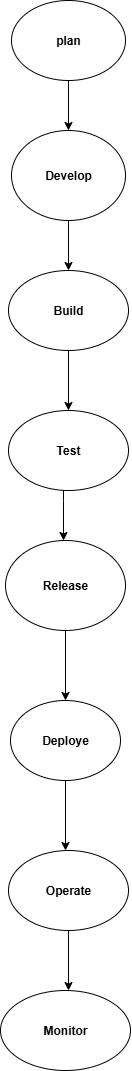

The diagram above was exported from draw.io. Its source (the exported page's mxGraphModel, read from the mxfile embedded in the PNG):
<mxGraphModel dx="868" dy="468" grid="1" gridSize="10" guides="1" tooltips="1" connect="1" arrows="1" fold="1" page="1" pageScale="1" pageWidth="827" pageHeight="1169" math="0" shadow="0">
  <root>
    <mxCell id="0" />
    <mxCell id="1" parent="0" />
    <mxCell id="o2WQOzoB9Ck838mINhsw-1" style="edgeStyle=orthogonalEdgeStyle;rounded=0;orthogonalLoop=1;jettySize=auto;html=1;exitX=0.5;exitY=1;exitDx=0;exitDy=0;entryX=0.5;entryY=0;entryDx=0;entryDy=0;" edge="1" parent="1" source="7NBa6U669Jle5f9ymro--1" target="8Gba1F7deavgjWfKwj0y-2">
      <mxGeometry relative="1" as="geometry" />
    </mxCell>
    <mxCell id="7NBa6U669Jle5f9ymro--1" value="&lt;b&gt;plan&lt;/b&gt;" style="ellipse;whiteSpace=wrap;html=1;" parent="1" vertex="1">
      <mxGeometry x="368" y="30" width="114" height="80" as="geometry" />
    </mxCell>
    <mxCell id="8Gba1F7deavgjWfKwj0y-24" value="" style="edgeStyle=orthogonalEdgeStyle;rounded=0;orthogonalLoop=1;jettySize=auto;html=1;" parent="1" source="8Gba1F7deavgjWfKwj0y-1" target="8Gba1F7deavgjWfKwj0y-5" edge="1">
      <mxGeometry relative="1" as="geometry">
        <Array as="points">
          <mxPoint x="420" y="370" />
          <mxPoint x="420" y="370" />
        </Array>
      </mxGeometry>
    </mxCell>
    <mxCell id="8Gba1F7deavgjWfKwj0y-1" value="&lt;b&gt;Build&lt;/b&gt;" style="ellipse;whiteSpace=wrap;html=1;" parent="1" vertex="1">
      <mxGeometry x="365" y="300" width="120" height="80" as="geometry" />
    </mxCell>
    <mxCell id="8Gba1F7deavgjWfKwj0y-23" value="" style="edgeStyle=orthogonalEdgeStyle;rounded=0;orthogonalLoop=1;jettySize=auto;html=1;" parent="1" source="8Gba1F7deavgjWfKwj0y-2" target="8Gba1F7deavgjWfKwj0y-1" edge="1">
      <mxGeometry relative="1" as="geometry">
        <Array as="points">
          <mxPoint x="420" y="230" />
          <mxPoint x="420" y="230" />
        </Array>
      </mxGeometry>
    </mxCell>
    <mxCell id="8Gba1F7deavgjWfKwj0y-2" value="&lt;b&gt;Develop&lt;/b&gt;" style="ellipse;whiteSpace=wrap;html=1;" parent="1" vertex="1">
      <mxGeometry x="368" y="160" width="114" height="90" as="geometry" />
    </mxCell>
    <mxCell id="8Gba1F7deavgjWfKwj0y-27" value="" style="edgeStyle=orthogonalEdgeStyle;rounded=0;orthogonalLoop=1;jettySize=auto;html=1;" parent="1" source="8Gba1F7deavgjWfKwj0y-5" target="8Gba1F7deavgjWfKwj0y-7" edge="1">
      <mxGeometry relative="1" as="geometry">
        <Array as="points">
          <mxPoint x="420" y="530" />
          <mxPoint x="420" y="530" />
        </Array>
      </mxGeometry>
    </mxCell>
    <mxCell id="8Gba1F7deavgjWfKwj0y-5" value="&lt;b&gt;Test&lt;/b&gt;" style="ellipse;whiteSpace=wrap;html=1;" parent="1" vertex="1">
      <mxGeometry x="365" y="440" width="120" height="80" as="geometry" />
    </mxCell>
    <mxCell id="8Gba1F7deavgjWfKwj0y-28" value="" style="edgeStyle=orthogonalEdgeStyle;rounded=0;orthogonalLoop=1;jettySize=auto;html=1;" parent="1" source="8Gba1F7deavgjWfKwj0y-7" target="8Gba1F7deavgjWfKwj0y-8" edge="1">
      <mxGeometry relative="1" as="geometry">
        <Array as="points">
          <mxPoint x="420" y="640" />
          <mxPoint x="420" y="640" />
        </Array>
      </mxGeometry>
    </mxCell>
    <mxCell id="8Gba1F7deavgjWfKwj0y-7" value="&lt;b&gt;Release&lt;/b&gt;" style="ellipse;whiteSpace=wrap;html=1;" parent="1" vertex="1">
      <mxGeometry x="362" y="570" width="120" height="90" as="geometry" />
    </mxCell>
    <mxCell id="8Gba1F7deavgjWfKwj0y-30" value="" style="edgeStyle=orthogonalEdgeStyle;rounded=0;orthogonalLoop=1;jettySize=auto;html=1;" parent="1" source="8Gba1F7deavgjWfKwj0y-8" target="8Gba1F7deavgjWfKwj0y-9" edge="1">
      <mxGeometry relative="1" as="geometry">
        <Array as="points">
          <mxPoint x="420" y="800" />
          <mxPoint x="420" y="800" />
        </Array>
      </mxGeometry>
    </mxCell>
    <mxCell id="8Gba1F7deavgjWfKwj0y-8" value="&lt;b&gt;Deploye&lt;/b&gt;" style="ellipse;whiteSpace=wrap;html=1;" parent="1" vertex="1">
      <mxGeometry x="367" y="730" width="110" height="80" as="geometry" />
    </mxCell>
    <mxCell id="8Gba1F7deavgjWfKwj0y-34" value="" style="edgeStyle=orthogonalEdgeStyle;rounded=0;orthogonalLoop=1;jettySize=auto;html=1;" parent="1" source="8Gba1F7deavgjWfKwj0y-9" target="8Gba1F7deavgjWfKwj0y-11" edge="1">
      <mxGeometry relative="1" as="geometry">
        <Array as="points">
          <mxPoint x="420" y="900" />
          <mxPoint x="420" y="900" />
        </Array>
      </mxGeometry>
    </mxCell>
    <mxCell id="8Gba1F7deavgjWfKwj0y-9" value="&lt;b&gt;Operate&lt;/b&gt;" style="ellipse;whiteSpace=wrap;html=1;" parent="1" vertex="1">
      <mxGeometry x="365" y="880" width="120" height="80" as="geometry" />
    </mxCell>
    <mxCell id="8Gba1F7deavgjWfKwj0y-11" value="&lt;b&gt;Monitor&lt;/b&gt;" style="ellipse;whiteSpace=wrap;html=1;" parent="1" vertex="1">
      <mxGeometry x="357" y="1020" width="130" height="80" as="geometry" />
    </mxCell>
  </root>
</mxGraphModel>